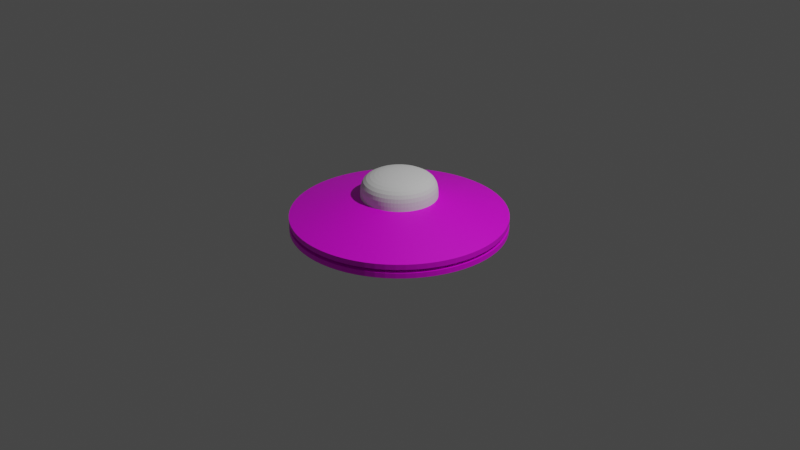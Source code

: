 # Source: ufo.blend  (saved by Blender 2.82.7; exported with 4.5.12 LTS)
import bpy
from mathutils import Matrix  # noqa: F401  (used for matrix-valued properties, if any)

bpy.ops.wm.read_factory_settings(use_empty=True)
scene = bpy.context.scene
scene.name = 'Scene'

# ---- collections
col_collection = bpy.data.collections.new('Collection'); scene.collection.children.link(col_collection)

# ---- images (referenced by path relative to the original .blend; pixels are not part of the script)
import os
ASSET_DIR = os.environ.get("B2B_ASSET_DIR", "")  # directory of the original .blend (textures are referenced by path, not embedded)
HERE = os.path.dirname(os.path.abspath(__file__))  # packed textures are extracted next to this script under _unpacked/

def load_image(name, relpath, width, height, colorspace="sRGB"):
    """Load a texture the original file referenced (path relative to the .blend, or extracted next to this script)."""
    p = next((c for c in (os.path.join(HERE, relpath), os.path.join(ASSET_DIR, relpath)) if relpath and os.path.exists(c)), "")
    if p:
        img = bpy.data.images.load(p, check_existing=True)
        img.name = name
    else:  # same state as the original file: an image datablock whose file is absent (Cycles renders it pink)
        img = bpy.data.images.new(name, width, height)
        img.source = "FILE"
        img.filepath = "//" + (relpath or name)
    img.colorspace_settings.name = colorspace
    return img
img_cylinder_png = load_image('Cylinder.png', 'Cylinder.png', 1024, 1024, 'sRGB')

# ---- materials (node trees are filled in below, after node groups)
mat_material_001 = bpy.data.materials.new('Material.001')
mat_material_001.use_transparent_shadow = False

# ---- material node trees
mat_material_001.use_nodes = True; mat_material_001.node_tree.nodes.clear()
_N = mat_material_001.node_tree.nodes; _L = mat_material_001.node_tree.links
n0 = _N.new('ShaderNodeOutputMaterial'); n0.name = 'Material Output'; n0.location = (300, 300)
n1 = _N.new('ShaderNodeBsdfPrincipled'); n1.name = 'Principled BSDF'; n1.location = (10, 300)
n1.distribution = 'GGX'
n1.subsurface_method = 'BURLEY'
n1.inputs[3].default_value = 1.45
n1.inputs[27].default_value = (0.0, 0.0, 0.0, 1.0)
n1.inputs[28].default_value = 1.0
n2 = _N.new('ShaderNodeTexImage'); n2.name = 'Image Texture'; n2.location = (-378, 154)
n2.image = img_cylinder_png
_L.new(n1.outputs[0], n0.inputs[0])
_L.new(n2.outputs[0], n1.inputs[0])
n0.is_active_output = True

# ---- world
world_world = bpy.data.worlds.new('World'); scene.world = world_world
world_world.use_nodes = True; world_world.node_tree.nodes.clear()
_N = world_world.node_tree.nodes; _L = world_world.node_tree.links
n0 = _N.new('ShaderNodeOutputWorld'); n0.name = 'World Output'; n0.location = (300, 300)
n1 = _N.new('ShaderNodeBackground'); n1.name = 'Background'; n1.location = (10, 300)
n1.inputs[0].default_value = (0.05088, 0.05088, 0.05088, 1.0)
_L.new(n1.outputs[0], n0.inputs[0])
n0.is_active_output = True
world_world.color = (0.05088, 0.05088, 0.05088)
world_world.use_sun_shadow = False
world_world.sun_shadow_jitter_overblur = 0.0

# ---- cameras
cam_camera = bpy.data.cameras.new('Camera')
cam_camera.clip_end = 100.0
cam_camera.ortho_scale = 7.314

# ---- lights
light_light = bpy.data.lights.new('Light', 'POINT')
light_light.transmission_factor = 0.0
light_light.energy = 1000.0
light_light.shadow_soft_size = 0.1
light_light.shadow_maximum_resolution = 0.006
light_light.use_absolute_resolution = True

# ---- meshes
me_cylinder = bpy.data.meshes.new('Cylinder')
me_cylinder.from_pydata([(-0.3883, 1.067, 0.01776), (0.0, 1.0, 0.01776), (-0.7297, 0.8696, 0.01776), (0.342, 0.9397, 0.01776), (-0.9831, 0.5676, 0.01776), (0.6428, 0.766, 0.01776), (-1.118, 0.1971, 0.01776), (0.866, 0.5, 0.01776), (-1.118, -0.1971, 0.01776), (0.9848, 0.1736, 0.01776), (-0.9831, -0.5676, 0.01776), (0.9848, -0.1736, 0.01776), (-0.7297, -0.8696, 0.01776), (0.866, -0.5, 0.01776), (-0.3883, -1.067, 0.01776), (0.6428, -0.766, 0.01776), (1.745e-07, -1.135, 0.01776), (0.342, -0.9397, 0.01776), (0.3883, -1.067, 0.01776), (1.51e-07, -1.0, 0.01776), (0.7297, -0.8696, 0.01776), (-0.342, -0.9397, 0.01776), (0.9831, -0.5676, 0.01776), (-0.6428, -0.766, 0.01776), (1.118, -0.1971, 0.01776), (-0.866, -0.5, 0.01776), (1.118, 0.1971, 0.01776), (-0.9848, -0.1736, 0.01776), (0.9831, 0.5676, 0.01776), (-0.9848, 0.1736, 0.01776), (0.7297, 0.8696, 0.01776), (-0.866, 0.5, 0.01776), (0.3883, 1.067, 0.01776), (-0.6428, 0.766, 0.01776), (3.055e-09, 1.135, 0.01776), (-0.342, 0.9397, 0.01776), (-0.3883, 1.067, 0.07237), (-0.7297, 0.8696, 0.07237), (-0.9831, 0.5676, 0.07237), (-1.118, 0.1971, 0.07237), (-1.118, -0.1971, 0.07237), (-0.9831, -0.5676, 0.07237), (-0.7297, -0.8696, 0.07237), (-0.3883, -1.067, 0.07237), (1.745e-07, -1.135, 0.07237), (0.3883, -1.067, 0.07237), (0.7297, -0.8696, 0.07237), (0.9831, -0.5676, 0.07237), (1.118, -0.1971, 0.07237), (1.118, 0.1971, 0.07237), (0.9831, 0.5676, 0.07237), (0.7297, 0.8696, 0.07237), (0.3883, 1.067, 0.07237), (3.055e-09, 1.135, 0.07237), (-0.1313, 0.3608, 0.2664), (-0.2468, 0.2941, 0.2664), (-0.3325, 0.192, 0.2664), (-0.3781, 0.06667, 0.2664), (-0.3781, -0.06667, 0.2664), (-0.3325, -0.192, 0.2664), (-0.2468, -0.2941, 0.2664), (-0.1313, -0.3608, 0.2664), (3.017e-08, -0.3839, 0.2664), (0.1313, -0.3608, 0.2664), (0.2468, -0.2941, 0.2664), (0.3325, -0.192, 0.2664), (0.3781, -0.06667, 0.2664), (0.3781, 0.06667, 0.2664), (0.3325, 0.192, 0.2664), (0.2468, 0.2941, 0.2664), (0.1313, 0.3608, 0.2664), (-2.78e-08, 0.3839, 0.2664), (-0.3883, 1.067, -0.01776), (0.0, 1.0, -0.01776), (-0.7297, 0.8696, -0.01776), (0.342, 0.9397, -0.01776), (-0.9831, 0.5676, -0.01776), (0.6428, 0.766, -0.01776), (-1.118, 0.1971, -0.01776), (0.866, 0.5, -0.01776), (-1.118, -0.1971, -0.01776), (0.9848, 0.1736, -0.01776), (-0.9831, -0.5676, -0.01776), (0.9848, -0.1736, -0.01776), (-0.7297, -0.8696, -0.01776), (0.866, -0.5, -0.01776), (-0.3883, -1.067, -0.01776), (0.6428, -0.766, -0.01776), (1.745e-07, -1.135, -0.01776), (0.342, -0.9397, -0.01776), (0.3883, -1.067, -0.01776), (1.51e-07, -1.0, -0.01776), (0.7297, -0.8696, -0.01776), (-0.342, -0.9397, -0.01776), (0.9831, -0.5676, -0.01776), (-0.6428, -0.766, -0.01776), (1.118, -0.1971, -0.01776), (-0.866, -0.5, -0.01776), (1.118, 0.1971, -0.01776), (-0.9848, -0.1736, -0.01776), (0.9831, 0.5676, -0.01776), (-0.9848, 0.1736, -0.01776), (0.7297, 0.8696, -0.01776), (-0.866, 0.5, -0.01776), (0.3883, 1.067, -0.01776), (-0.6428, 0.766, -0.01776), (3.055e-09, 1.135, -0.01776), (-0.342, 0.9397, -0.01776), (0.0, 1.0, 0.0), (0.342, 0.9397, 0.0), (0.6428, 0.766, 0.0), (0.866, 0.5, 0.0), (0.9848, 0.1736, 0.0), (0.9848, -0.1736, 0.0), (0.866, -0.5, 0.0), (0.6428, -0.766, 0.0), (0.342, -0.9397, 0.0), (1.51e-07, -1.0, 0.0), (-0.342, -0.9397, 0.0), (-0.6428, -0.766, 0.0), (-0.866, -0.5, 0.0), (-0.9848, -0.1736, 0.0), (-0.9848, 0.1736, 0.0), (-0.866, 0.5, 0.0), (-0.6428, 0.766, 0.0), (-0.342, 0.9397, 0.0), (-0.3883, 1.067, -0.07237), (-0.7297, 0.8696, -0.07237), (-0.9831, 0.5676, -0.07237), (-1.118, 0.1971, -0.07237), (-1.118, -0.1971, -0.07237), (-0.9831, -0.5676, -0.07237), (-0.7297, -0.8696, -0.07237), (-0.3883, -1.067, -0.07237), (1.745e-07, -1.135, -0.07237), (0.3883, -1.067, -0.07237), (0.7297, -0.8696, -0.07237), (0.9831, -0.5676, -0.07237), (1.118, -0.1971, -0.07237), (1.118, 0.1971, -0.07237), (0.9831, 0.5676, -0.07237), (0.7297, 0.8696, -0.07237), (0.3883, 1.067, -0.07237), (3.055e-09, 1.135, -0.07237), (-0.1313, 0.3608, -0.2686), (-0.2468, 0.2941, -0.2686), (-0.3325, 0.192, -0.2686), (-0.3781, 0.06667, -0.2686), (-0.3781, -0.06667, -0.2686), (-0.3325, -0.192, -0.2686), (-0.2468, -0.2941, -0.2686), (-0.1313, -0.3608, -0.2686), (3.017e-08, -0.3839, -0.2686), (0.1313, -0.3608, -0.2686), (0.2468, -0.2941, -0.2686), (0.3325, -0.192, -0.2686), (0.3781, -0.06667, -0.2686), (0.3781, 0.06667, -0.2686), (0.3325, 0.192, -0.2686), (0.2468, 0.2941, -0.2686), (0.1313, 0.3608, -0.2686), (-2.78e-08, 0.3839, -0.2686), (-0.1038, 0.2981, 0.0486), (-0.1992, 0.243, 0.0486), (-0.2699, 0.1587, 0.0486), (-0.3076, 0.05528, 0.0486), (-0.3076, -0.05479, 0.0486), (-0.2699, -0.1582, 0.0486), (-0.1992, -0.2426, 0.0486), (-0.1038, -0.2976, 0.0486), (0.004565, -0.3167, 0.0486), (0.113, -0.2976, 0.0486), (0.2083, -0.2426, 0.0486), (0.279, 0.1587, 0.0486), (0.2083, 0.243, 0.0486), (0.113, 0.2981, 0.0486), (0.004565, 0.3172, 0.0486), (-0.3325, -0.192, 0.1586), (-0.3781, -0.06667, 0.1586), (-0.2468, -0.2941, 0.1586), (0.3325, 0.192, 0.1586), (-0.1313, -0.3608, 0.1586), (-0.1313, 0.3608, 0.1586), (-2.78e-08, 0.3839, 0.1586), (0.2468, 0.2941, 0.1586), (3.017e-08, -0.3839, 0.1586), (-0.2468, 0.2941, 0.1586), (0.1313, 0.3608, 0.1586), (0.1313, -0.3608, 0.1586), (-0.3325, 0.192, 0.1586), (0.2468, -0.2941, 0.1586), (-0.3781, 0.06667, 0.1586), (0.1151, -0.344, 0.2686), (0.2189, -0.2841, 0.2686), (0.3046, -0.1819, 0.2686), (0.3502, -0.05662, 0.2686), (0.3502, 0.07671, 0.2686), (0.3046, 0.202, 0.2686), (0.24, 0.279, 0.2686), (0.2423, -0.1548, 0.0486), (0.2488, -0.1368, 0.0486), (0.2864, -0.03333, 0.0486), (0.2864, 0.07674, 0.0486), (0.2897, 0.1139, 0.0486), (0.2306, 0.09267, 0.1586), (0.2306, -0.04067, 0.1586), (0.185, 0.218, 0.1586), (0.1221, 0.2221, 0.1586), (0.04118, -0.2368, 0.1586), (0.09934, -0.2681, 0.1586), (0.185, -0.166, 0.1586), (-0.3944, -0.06954, 0.2664), (-0.3944, 0.06954, 0.2664), (0.3944, -0.06954, 0.2664), (0.3468, -0.2002, 0.2664), (-0.3468, -0.2002, 0.2664), (0.3944, 0.06954, 0.2664), (-0.2574, -0.3068, 0.2664), (0.3468, 0.2002, 0.2664), (-0.137, -0.3763, 0.2664), (-0.137, 0.3763, 0.2664), (-2.712e-08, 0.4005, 0.2664), (0.2574, 0.3068, 0.2664), (3.334e-08, -0.4005, 0.2664), (-0.2574, 0.3068, 0.2664), (0.137, 0.3763, 0.2664), (0.137, -0.3763, 0.2664), (-0.3468, 0.2002, 0.2664), (0.2574, -0.3068, 0.2664), (-0.06843, 0.188, -0.1059), (-0.1286, 0.1533, -0.1059), (-0.1733, 0.1, -0.1059), (-0.197, 0.03474, -0.1059), (-0.197, -0.03474, -0.1059), (-0.1733, -0.1, -0.1059), (-0.1286, -0.1533, -0.1059), (-0.06843, -0.188, -0.1059), (-1.322e-08, -0.2001, -0.1059), (0.06843, -0.188, -0.1059), (0.1286, -0.1533, -0.1059), (0.1733, -0.1, -0.1059), (0.197, -0.03474, -0.1059), (0.197, 0.03474, -0.1059), (0.1733, 0.1, -0.1059), (0.1286, 0.1533, -0.1059), (0.06843, 0.188, -0.1059), (-4.343e-08, 0.2001, -0.1059), (-0.06843, 0.188, -0.05604), (-0.1286, 0.1533, -0.05604), (-0.1733, 0.1, -0.05604), (-0.197, 0.03474, -0.05604), (-0.197, -0.03474, -0.05604), (-0.1733, -0.1, -0.05604), (-0.1286, -0.1533, -0.05604), (-0.06843, -0.188, -0.05604), (-1.322e-08, -0.2001, -0.05604), (0.06843, -0.188, -0.05604), (0.1286, -0.1533, -0.05604), (0.1733, -0.1, -0.05604), (0.197, -0.03474, -0.05604), (0.197, 0.03474, -0.05604), (0.1733, 0.1, -0.05604), (0.1286, 0.1533, -0.05604), (0.06843, 0.188, -0.05604), (-4.343e-08, 0.2001, -0.05604), (-0.776, -0.1368, -0.1654), (-0.776, 0.1368, -0.1654), (0.776, -0.1368, -0.1654), (0.6824, -0.394, -0.1654), (-0.6824, -0.394, -0.1654), (0.776, 0.1368, -0.1654), (-0.5065, -0.6036, -0.1654), (0.6824, 0.394, -0.1654), (-0.2695, -0.7404, -0.1654), (-0.2695, 0.7404, -0.1654), (-1.121e-08, 0.788, -0.1654), (0.5065, 0.6036, -0.1654), (1.078e-07, -0.788, -0.1654), (-0.5065, 0.6036, -0.1654), (0.2695, 0.7404, -0.1654), (0.2695, -0.7404, -0.1654), (-0.6824, 0.394, -0.1654), (0.5065, -0.6036, -0.1654), (-0.6518, 0.1149, 0.1974), (0.5732, -0.3309, 0.1974), (-1.639e-08, 0.6618, 0.1974), (-0.6518, -0.1149, 0.1974), (0.6518, -0.1149, 0.1974), (-0.5732, -0.3309, 0.1974), (0.6518, 0.1149, 0.1974), (-0.4254, -0.507, 0.1974), (0.5732, 0.3309, 0.1974), (-0.2264, -0.6219, 0.1974), (-0.2264, 0.6219, 0.1974), (0.4254, 0.507, 0.1974), (8.354e-08, -0.6618, 0.1974), (-0.4254, 0.507, 0.1974), (0.2264, 0.6219, 0.1974), (0.2264, -0.6219, 0.1974), (-0.5732, 0.3309, 0.1974), (0.4254, -0.507, 0.1974), (-0.8462, 0.1492, 0.1453), (0.7441, -0.4296, 0.1453), (-8.281e-09, 0.8592, 0.1453), (-0.8462, -0.1492, 0.1453), (0.8462, -0.1492, 0.1453), (-0.7441, -0.4296, 0.1453), (0.8462, 0.1492, 0.1453), (-0.5523, -0.6582, 0.1453), (0.7441, 0.4296, 0.1453), (-0.2939, -0.8074, 0.1453), (-0.2939, 0.8074, 0.1453), (0.5523, 0.6582, 0.1453), (1.215e-07, -0.8592, 0.1453), (-0.5523, 0.6582, 0.1453), (0.2939, 0.8074, 0.1453), (0.2939, -0.8074, 0.1453), (-0.7441, 0.4296, 0.1453), (0.5523, -0.6582, 0.1453)], [], [(108, 1, 3, 109), (109, 3, 5, 110), (110, 5, 7, 111), (111, 7, 9, 112), (112, 9, 11, 113), (113, 11, 13, 114), (114, 13, 15, 115), (115, 15, 17, 116), (116, 17, 19, 117), (117, 19, 21, 118), (118, 21, 23, 119), (119, 23, 25, 120), (120, 25, 27, 121), (121, 27, 29, 122), (122, 29, 31, 123), (123, 31, 33, 124), (124, 33, 35, 125), (125, 35, 1, 108), (25, 23, 12, 10), (11, 9, 26, 24), (21, 19, 16, 14), (31, 29, 6, 4), (7, 5, 30, 28), (17, 15, 20, 18), (3, 1, 34, 32), (27, 25, 10, 8), (1, 35, 0, 34), (13, 11, 24, 22), (23, 21, 14, 12), (33, 31, 4, 2), (9, 7, 28, 26), (19, 17, 18, 16), (29, 27, 8, 6), (5, 3, 32, 30), (15, 13, 22, 20), (35, 33, 2, 0), (2, 4, 38, 37), (22, 24, 48, 47), (12, 14, 43, 42), (32, 34, 53, 52), (14, 16, 44, 43), (4, 6, 39, 38), (24, 26, 49, 48), (6, 8, 40, 39), (26, 28, 50, 49), (16, 18, 45, 44), (34, 0, 36, 53), (18, 20, 46, 45), (8, 10, 41, 40), (28, 30, 51, 50), (10, 12, 42, 41), (30, 32, 52, 51), (0, 2, 37, 36), (20, 22, 47, 46), (108, 109, 75, 73), (109, 110, 77, 75), (110, 111, 79, 77), (111, 112, 81, 79), (112, 113, 83, 81), (113, 114, 85, 83), (114, 115, 87, 85), (115, 116, 89, 87), (116, 117, 91, 89), (117, 118, 93, 91), (118, 119, 95, 93), (119, 120, 97, 95), (120, 121, 99, 97), (121, 122, 101, 99), (122, 123, 103, 101), (123, 124, 105, 103), (124, 125, 107, 105), (125, 108, 73, 107), (97, 82, 84, 95), (83, 96, 98, 81), (93, 86, 88, 91), (103, 76, 78, 101), (79, 100, 102, 77), (89, 90, 92, 87), (75, 104, 106, 73), (99, 80, 82, 97), (73, 106, 72, 107), (85, 94, 96, 83), (95, 84, 86, 93), (105, 74, 76, 103), (81, 98, 100, 79), (91, 88, 90, 89), (101, 78, 80, 99), (77, 102, 104, 75), (87, 92, 94, 85), (107, 72, 74, 105), (74, 127, 128, 76), (94, 137, 138, 96), (84, 132, 133, 86), (104, 142, 143, 106), (86, 133, 134, 88), (76, 128, 129, 78), (96, 138, 139, 98), (78, 129, 130, 80), (98, 139, 140, 100), (88, 134, 135, 90), (106, 143, 126, 72), (90, 135, 136, 92), (80, 130, 131, 82), (100, 140, 141, 102), (82, 131, 132, 84), (102, 141, 142, 104), (72, 126, 127, 74), (92, 136, 137, 94), (266, 147, 148, 265), (268, 155, 156, 267), (265, 148, 149, 269), (267, 156, 157, 270), (269, 149, 150, 271), (270, 157, 158, 272), (271, 150, 151, 273), (275, 161, 144, 274), (272, 158, 159, 276), (273, 151, 152, 277), (274, 144, 145, 278), (276, 159, 160, 279), (277, 152, 153, 280), (278, 145, 146, 281), (279, 160, 161, 275), (280, 153, 154, 282), (281, 146, 147, 266), (282, 154, 155, 268), (178, 177, 167, 166), (190, 188, 208, 209), (177, 179, 168, 167), (184, 180, 206, 207), (179, 181, 169, 168), (183, 182, 162, 176), (180, 184, 174, 173), (181, 185, 170, 169), (182, 186, 163, 162), (184, 187, 175, 174), (185, 188, 171, 170), (186, 189, 164, 163), (187, 183, 176, 175), (188, 190, 172, 171), (189, 191, 165, 164), (191, 178, 166, 165), (68, 69, 198, 197), (57, 58, 178, 191), (188, 63, 192, 208), (56, 57, 191, 189), (67, 68, 197, 196), (70, 71, 183, 187), (55, 56, 189, 186), (62, 63, 188, 185), (69, 70, 187, 184), (54, 55, 186, 182), (61, 62, 185, 181), (71, 54, 182, 183), (60, 61, 181, 179), (172, 190, 209, 199), (59, 60, 179, 177), (66, 67, 196, 195), (58, 59, 177, 178), (205, 204, 202, 201), (204, 206, 203, 202), (209, 210, 200, 199), (210, 205, 201, 200), (194, 195, 205, 210), (193, 194, 210, 209), (192, 193, 209, 208), (197, 198, 207, 206), (196, 197, 206, 204), (195, 196, 204, 205), (63, 64, 193, 192), (69, 184, 207, 198), (180, 173, 203, 206), (64, 65, 194, 193), (65, 66, 195, 194), (300, 284, 214, 228), (299, 283, 212, 227), (298, 300, 228, 226), (297, 285, 221, 225), (296, 299, 227, 224), (295, 298, 226, 223), (294, 297, 225, 222), (293, 296, 224, 220), (292, 295, 223, 219), (291, 294, 222, 218), (285, 293, 220, 221), (290, 292, 219, 217), (289, 291, 218, 216), (288, 290, 217, 215), (287, 289, 216, 213), (286, 288, 215, 211), (284, 287, 213, 214), (283, 286, 211, 212), (176, 162, 163, 164, 165, 166, 167, 168, 169, 170, 171, 172, 199, 200, 201, 202, 203, 173, 174, 175), (157, 156, 241, 242), (150, 149, 234, 235), (158, 157, 242, 243), (151, 150, 235, 236), (144, 161, 246, 229), (159, 158, 243, 244), (152, 151, 236, 237), (145, 144, 229, 230), (160, 159, 244, 245), (153, 152, 237, 238), (146, 145, 230, 231), (161, 160, 245, 246), (154, 153, 238, 239), (147, 146, 231, 232), (155, 154, 239, 240), (148, 147, 232, 233), (156, 155, 240, 241), (149, 148, 233, 234), (243, 242, 260, 261), (236, 235, 253, 254), (229, 246, 264, 247), (244, 243, 261, 262), (237, 236, 254, 255), (230, 229, 247, 248), (245, 244, 262, 263), (238, 237, 255, 256), (231, 230, 248, 249), (246, 245, 263, 264), (239, 238, 256, 257), (232, 231, 249, 250), (240, 239, 257, 258), (233, 232, 250, 251), (241, 240, 258, 259), (234, 233, 251, 252), (242, 241, 259, 260), (235, 234, 252, 253), (264, 263, 262, 261, 260, 259, 258, 257, 256, 255, 254, 253, 252, 251, 250, 249, 248, 247), (136, 282, 268, 137), (128, 281, 266, 129), (135, 280, 282, 136), (142, 279, 275, 143), (127, 278, 281, 128), (134, 277, 280, 135), (141, 276, 279, 142), (126, 274, 278, 127), (133, 273, 277, 134), (140, 272, 276, 141), (143, 275, 274, 126), (132, 271, 273, 133), (139, 270, 272, 140), (131, 269, 271, 132), (138, 267, 270, 139), (130, 265, 269, 131), (137, 268, 267, 138), (129, 266, 265, 130), (62, 223, 226, 63), (61, 219, 223, 62), (59, 215, 217, 60), (60, 217, 219, 61), (58, 211, 215, 59), (57, 212, 211, 58), (56, 227, 212, 57), (55, 224, 227, 56), (71, 221, 220, 54), (70, 225, 221, 71), (54, 220, 224, 55), (69, 222, 225, 70), (68, 218, 222, 69), (67, 216, 218, 68), (66, 213, 216, 67), (65, 214, 213, 66), (63, 226, 228, 64), (64, 228, 214, 65), (301, 304, 286, 283), (302, 305, 287, 284), (304, 306, 288, 286), (305, 307, 289, 287), (306, 308, 290, 288), (307, 309, 291, 289), (308, 310, 292, 290), (303, 311, 293, 285), (309, 312, 294, 291), (310, 313, 295, 292), (311, 314, 296, 293), (312, 315, 297, 294), (313, 316, 298, 295), (314, 317, 299, 296), (315, 303, 285, 297), (316, 318, 300, 298), (317, 301, 283, 299), (318, 302, 284, 300), (46, 47, 302, 318), (38, 39, 301, 317), (45, 46, 318, 316), (52, 53, 303, 315), (37, 38, 317, 314), (44, 45, 316, 313), (51, 52, 315, 312), (36, 37, 314, 311), (43, 44, 313, 310), (50, 51, 312, 309), (53, 36, 311, 303), (42, 43, 310, 308), (49, 50, 309, 307), (41, 42, 308, 306), (48, 49, 307, 305), (40, 41, 306, 304), (47, 48, 305, 302), (39, 40, 304, 301)])
_k = {(1, 3): 1.0, (3, 5): 1.0, (5, 7): 1.0, (7, 9): 1.0, (9, 11): 1.0, (11, 13): 1.0, (13, 15): 1.0, (15, 17): 1.0, (0, 34): 1.0, (17, 19): 1.0, (0, 2): 1.0, (2, 4): 1.0, (19, 21): 1.0, (4, 6): 1.0, (6, 8): 1.0, (21, 23): 1.0, (8, 10): 1.0, (10, 12): 1.0, (23, 25): 1.0, (12, 14): 1.0, (14, 16): 1.0, (25, 27): 1.0, (16, 18): 1.0, (18, 20): 1.0, (27, 29): 1.0, (20, 22): 1.0, (22, 24): 1.0, (29, 31): 1.0, (24, 26): 1.0, (26, 28): 1.0, (31, 33): 1.0, (28, 30): 1.0, (30, 32): 1.0, (33, 35): 1.0, (32, 34): 1.0, (1, 35): 1.0, (36, 53): 1.0, (36, 37): 1.0, (37, 38): 1.0, (38, 39): 1.0, (39, 40): 1.0, (40, 41): 1.0, (41, 42): 1.0, (42, 43): 1.0, (43, 44): 1.0, (44, 45): 1.0, (45, 46): 1.0, (46, 47): 1.0, (47, 48): 1.0, (48, 49): 1.0, (49, 50): 1.0, (50, 51): 1.0, (51, 52): 1.0, (52, 53): 1.0, (54, 71): 1.0, (54, 55): 1.0, (55, 56): 1.0, (56, 57): 1.0, (57, 58): 1.0, (58, 59): 1.0, (59, 60): 1.0, (60, 61): 1.0, (61, 62): 1.0, (62, 63): 1.0, (63, 64): 1.0, (68, 69): 1.0, (69, 70): 1.0, (70, 71): 1.0, (73, 75): 1.0, (75, 77): 1.0, (77, 79): 1.0, (79, 81): 1.0, (81, 83): 1.0, (83, 85): 1.0, (85, 87): 1.0, (87, 89): 1.0, (72, 106): 1.0, (89, 91): 1.0, (72, 74): 1.0, (74, 76): 1.0, (91, 93): 1.0, (76, 78): 1.0, (78, 80): 1.0, (93, 95): 1.0, (80, 82): 1.0, (82, 84): 1.0, (95, 97): 1.0, (84, 86): 1.0, (86, 88): 1.0, (97, 99): 1.0, (88, 90): 1.0, (90, 92): 1.0, (99, 101): 1.0, (92, 94): 1.0, (94, 96): 1.0, (101, 103): 1.0, (96, 98): 1.0, (98, 100): 1.0, (103, 105): 1.0, (100, 102): 1.0, (102, 104): 1.0, (105, 107): 1.0, (104, 106): 1.0, (73, 107): 1.0, (126, 143): 1.0, (126, 127): 1.0, (127, 128): 1.0, (128, 129): 1.0, (129, 130): 1.0, (130, 131): 1.0, (131, 132): 1.0, (132, 133): 1.0, (133, 134): 1.0, (134, 135): 1.0, (135, 136): 1.0, (136, 137): 1.0, (137, 138): 1.0, (138, 139): 1.0, (139, 140): 1.0, (140, 141): 1.0, (141, 142): 1.0, (142, 143): 1.0, (144, 161): 0.46667, (144, 145): 0.46667, (145, 146): 0.46667, (146, 147): 0.46667, (147, 148): 0.46667, (148, 149): 0.46667, (149, 150): 0.46667, (150, 151): 0.46667, (151, 152): 0.46667, (152, 153): 0.46667, (153, 154): 0.46667, (154, 155): 0.46667, (155, 156): 0.46667, (156, 157): 0.46667, (157, 158): 0.46667, (158, 159): 0.46667, (159, 160): 0.46667, (160, 161): 0.46667, (162, 176): 1.0, (162, 163): 1.0, (163, 164): 1.0, (164, 165): 1.0, (165, 166): 1.0, (166, 167): 1.0, (167, 168): 1.0, (168, 169): 1.0, (169, 170): 1.0, (170, 171): 1.0, (171, 172): 1.0, (173, 174): 1.0, (174, 175): 1.0, (175, 176): 1.0, (69, 198): 1.0, (188, 208): 1.0, (63, 192): 1.0, (69, 184): 1.0, (63, 188): 1.0, (172, 199): 1.0, (199, 200): 1.0, (200, 201): 1.0, (201, 202): 1.0, (202, 203): 1.0, (198, 207): 1.0, (192, 208): 1.0, (205, 210): 1.0, (209, 210): 1.0, (208, 209): 1.0, (206, 207): 1.0, (204, 206): 1.0, (204, 205): 1.0, (184, 207): 1.0, (173, 203): 1.0, (229, 246): 1.0, (229, 230): 1.0, (230, 231): 1.0, (231, 232): 1.0, (232, 233): 1.0, (233, 234): 1.0, (234, 235): 1.0, (235, 236): 1.0, (236, 237): 1.0, (237, 238): 1.0, (238, 239): 1.0, (239, 240): 1.0, (240, 241): 1.0, (241, 242): 1.0, (242, 243): 1.0, (243, 244): 1.0, (244, 245): 1.0, (245, 246): 1.0, (63, 226): 1.0, (69, 222): 1.0}
me_cylinder.attributes.new('crease_edge', 'FLOAT', 'EDGE').data.foreach_set('value', [_k.get((min(e.vertices), max(e.vertices)), 0.0) for e in me_cylinder.edges])
_uv = me_cylinder.uv_layers.new(name='UVMap')
_uv.uv.foreach_set('vector', [0.9658, 0.8726, 0.9693, 0.8725, 0.9704, 0.9395, 0.9669, 0.9396, 0.975, 1.911e-05, 0.9785, 0.0, 0.9775, 0.05469, 0.974, 0.05471, 0.974, 0.05471, 0.9775, 0.05469, 0.9771, 0.1218, 0.9736, 0.1218, 0.9736, 0.1218, 0.9771, 0.1218, 0.9775, 0.1931, 0.974, 0.1932, 0.974, 0.1932, 0.9775, 0.1931, 0.9785, 0.2602, 0.975, 0.2602, 0.9666, 0.0, 0.9701, 0.0, 0.9688, 0.05468, 0.9653, 0.05468, 0.9653, 0.05468, 0.9688, 0.05468, 0.9681, 0.1218, 0.9646, 0.1218, 0.9646, 0.1218, 0.9681, 0.1218, 0.9681, 0.1931, 0.9646, 0.1931, 0.9646, 0.1931, 0.9681, 0.1931, 0.9688, 0.2602, 0.9653, 0.2602, 0.9653, 0.2602, 0.9688, 0.2602, 0.9701, 0.3149, 0.9666, 0.3149, 0.9583, 0.9941, 0.9548, 0.9941, 0.9534, 0.9388, 0.9569, 0.9388, 0.9569, 0.9388, 0.9534, 0.9388, 0.9527, 0.8714, 0.9562, 0.8714, 0.9562, 0.8714, 0.9527, 0.8714, 0.9527, 0.8, 0.9562, 0.8, 0.9562, 0.8, 0.9527, 0.8, 0.9534, 0.7333, 0.9569, 0.7333, 0.9569, 0.7333, 0.9534, 0.7333, 0.9548, 0.6792, 0.9583, 0.6792, 0.9669, 0.6792, 0.9704, 0.6792, 0.9693, 0.734, 0.9658, 0.734, 0.9658, 0.734, 0.9693, 0.734, 0.9689, 0.8012, 0.9654, 0.8012, 0.9654, 0.8012, 0.9689, 0.8012, 0.9693, 0.8725, 0.9658, 0.8726, 0.7304, 0.4265, 0.7898, 0.3908, 0.807, 0.4121, 0.7395, 0.4526, 0.7304, 0.04019, 0.6628, 0.02779, 0.6628, 0.0, 0.7395, 0.01407, 0.8339, 0.3361, 0.8574, 0.269, 0.8837, 0.2738, 0.8571, 0.35, 0.5358, 0.3908, 0.5952, 0.4265, 0.5861, 0.4526, 0.5186, 0.4121, 0.5952, 0.04019, 0.5358, 0.07588, 0.5186, 0.05459, 0.5861, 0.01407, 0.8574, 0.1976, 0.8339, 0.1306, 0.8571, 0.1167, 0.8837, 0.1928, 0.4916, 0.1306, 0.4682, 0.1976, 0.4419, 0.1928, 0.4685, 0.1167, 0.6628, 0.4389, 0.7304, 0.4265, 0.7395, 0.4526, 0.6628, 0.4667, 0.4682, 0.1976, 0.4682, 0.269, 0.4419, 0.2738, 0.4419, 0.1928, 0.7898, 0.07588, 0.7304, 0.04019, 0.7395, 0.01407, 0.807, 0.05459, 0.7898, 0.3908, 0.8339, 0.3361, 0.8571, 0.35, 0.807, 0.4121, 0.4916, 0.3361, 0.5358, 0.3908, 0.5186, 0.4121, 0.4685, 0.35, 0.6628, 0.02779, 0.5952, 0.04019, 0.5861, 0.01407, 0.6628, 0.0, 0.8574, 0.269, 0.8574, 0.1976, 0.8837, 0.1928, 0.8837, 0.2738, 0.5952, 0.4265, 0.6628, 0.4389, 0.6628, 0.4667, 0.5861, 0.4526, 0.5358, 0.07588, 0.4916, 0.1306, 0.4685, 0.1167, 0.5186, 0.05459, 0.8339, 0.1306, 0.7898, 0.07588, 0.807, 0.05459, 0.8571, 0.1167, 0.4682, 0.269, 0.4916, 0.3361, 0.4685, 0.35, 0.4419, 0.2738, 0.9367, 0.0623, 0.938, 6.34e-05, 0.9487, 0.0, 0.9475, 0.06224, 0.924, 0.06207, 0.9254, 1.225e-08, 0.9362, 0.0, 0.9348, 0.06207, 0.8953, 0.2947, 0.8969, 0.3574, 0.8862, 0.3574, 0.8846, 0.2947, 0.938, 0.2956, 0.9367, 0.2196, 0.9475, 0.2195, 0.9487, 0.2956, 0.9254, 0.3575, 0.924, 0.2954, 0.9348, 0.2954, 0.9362, 0.3575, 0.8969, 0.0, 0.8953, 0.06139, 0.8846, 0.0614, 0.8862, 4.692e-06, 0.9503, 0.2955, 0.9492, 0.2193, 0.9599, 0.2193, 0.9611, 0.2954, 0.8953, 0.06139, 0.8945, 0.1372, 0.8837, 0.1372, 0.8846, 0.0614, 0.9492, 0.2193, 0.9487, 0.1383, 0.9595, 0.1382, 0.9599, 0.2193, 0.924, 0.2954, 0.9232, 0.2193, 0.934, 0.2193, 0.9348, 0.2954, 0.9367, 0.2196, 0.9362, 0.1385, 0.947, 0.1385, 0.9475, 0.2195, 0.9232, 0.2193, 0.9232, 0.1382, 0.934, 0.1382, 0.934, 0.2193, 0.8945, 0.1372, 0.8945, 0.2182, 0.8837, 0.2182, 0.8837, 0.1372, 0.9487, 0.1383, 0.9492, 0.06214, 0.9599, 0.06208, 0.9595, 0.1382, 0.8945, 0.2182, 0.8953, 0.2947, 0.8846, 0.2947, 0.8837, 0.2182, 0.9492, 0.06214, 0.9503, 5.879e-05, 0.9611, 0.0, 0.9599, 0.06208, 0.9362, 0.1385, 0.9367, 0.0623, 0.9475, 0.06224, 0.947, 0.1385, 0.9232, 0.1382, 0.924, 0.06207, 0.9348, 0.06207, 0.934, 0.1382, 0.9658, 0.8726, 0.9669, 0.9396, 0.9634, 0.9396, 0.9622, 0.8726, 0.975, 1.911e-05, 0.974, 0.05471, 0.9705, 0.05473, 0.9715, 3.824e-05, 0.974, 0.05471, 0.9736, 0.1218, 0.9701, 0.1218, 0.9705, 0.05473, 0.9736, 0.1218, 0.974, 0.1932, 0.9705, 0.1932, 0.9701, 0.1218, 0.974, 0.1932, 0.975, 0.2602, 0.9715, 0.2603, 0.9705, 0.1932, 0.9666, 0.0, 0.9653, 0.05468, 0.9618, 0.05468, 0.9631, 0.0, 0.9653, 0.05468, 0.9646, 0.1218, 0.9611, 0.1218, 0.9618, 0.05468, 0.9646, 0.1218, 0.9646, 0.1931, 0.9611, 0.1931, 0.9611, 0.1218, 0.9646, 0.1931, 0.9653, 0.2602, 0.9618, 0.2602, 0.9611, 0.1931, 0.9653, 0.2602, 0.9666, 0.3149, 0.9631, 0.3149, 0.9618, 0.2602, 0.9583, 0.9941, 0.9569, 0.9388, 0.9604, 0.9388, 0.9618, 0.9941, 0.9569, 0.9388, 0.9562, 0.8714, 0.9597, 0.8714, 0.9604, 0.9388, 0.9562, 0.8714, 0.9562, 0.8, 0.9597, 0.8, 0.9597, 0.8714, 0.9562, 0.8, 0.9569, 0.7333, 0.9604, 0.7333, 0.9597, 0.8, 0.9569, 0.7333, 0.9583, 0.6792, 0.9618, 0.6792, 0.9604, 0.7333, 0.9669, 0.6792, 0.9658, 0.734, 0.9622, 0.7341, 0.9634, 0.6792, 0.9658, 0.734, 0.9654, 0.8012, 0.9618, 0.8012, 0.9622, 0.7341, 0.9654, 0.8012, 0.9658, 0.8726, 0.9622, 0.8726, 0.9618, 0.8012, 0.4155, 0.7357, 0.4418, 0.7405, 0.4152, 0.8166, 0.3921, 0.8027, 0.04979, 0.8027, 0.02665, 0.8166, 7.067e-08, 0.7405, 0.02631, 0.7357, 0.3479, 0.8574, 0.3651, 0.8787, 0.2976, 0.9192, 0.2885, 0.8931, 0.3479, 0.5425, 0.3651, 0.5212, 0.4152, 0.5833, 0.3921, 0.5972, 0.02631, 0.6643, 0.0, 0.6595, 0.02665, 0.5833, 0.04979, 0.5972, 0.2209, 0.9055, 0.2209, 0.9333, 0.1442, 0.9192, 0.1533, 0.8931, 0.0939, 0.5425, 0.07673, 0.5212, 0.1442, 0.4807, 0.1533, 0.5068, 0.4155, 0.6643, 0.4418, 0.6595, 0.4418, 0.7405, 0.4155, 0.7357, 0.1533, 0.5068, 0.1442, 0.4807, 0.2209, 0.4667, 0.2209, 0.4944, 0.0939, 0.8574, 0.07673, 0.8787, 0.02665, 0.8166, 0.04979, 0.8027, 0.3921, 0.8027, 0.4152, 0.8166, 0.3651, 0.8787, 0.3479, 0.8574, 0.2885, 0.5068, 0.2976, 0.4807, 0.3651, 0.5212, 0.3479, 0.5425, 0.02631, 0.7357, 7.067e-08, 0.7405, 0.0, 0.6595, 0.02631, 0.6643, 0.2885, 0.8931, 0.2976, 0.9192, 0.2209, 0.9333, 0.2209, 0.9055, 0.3921, 0.5972, 0.4152, 0.5833, 0.4418, 0.6595, 0.4155, 0.6643, 0.04979, 0.5972, 0.02665, 0.5833, 0.07673, 0.5212, 0.0939, 0.5425, 0.1533, 0.8931, 0.1442, 0.9192, 0.07673, 0.8787, 0.0939, 0.8574, 0.2209, 0.4944, 0.2209, 0.4667, 0.2976, 0.4807, 0.2885, 0.5068, 0.939, 0.7414, 0.9282, 0.7415, 0.9295, 0.6792, 0.9403, 0.6792, 0.9218, 0.06207, 0.911, 0.06207, 0.9124, 1.225e-08, 0.9232, 0.0, 0.8978, 0.2947, 0.9086, 0.2947, 0.9102, 0.3574, 0.8994, 0.3574, 0.9403, 0.9747, 0.9295, 0.9748, 0.9282, 0.8988, 0.939, 0.8987, 0.9232, 0.3575, 0.9124, 0.3575, 0.911, 0.2954, 0.9218, 0.2954, 0.8994, 4.68e-06, 0.9102, 0.0, 0.9086, 0.06139, 0.8978, 0.0614, 0.9527, 0.9746, 0.9419, 0.9746, 0.9407, 0.8985, 0.9515, 0.8984, 0.8978, 0.0614, 0.9086, 0.06139, 0.9077, 0.1372, 0.8969, 0.1372, 0.9515, 0.8984, 0.9407, 0.8985, 0.9403, 0.8175, 0.9511, 0.8174, 0.9218, 0.2954, 0.911, 0.2954, 0.9102, 0.2193, 0.921, 0.2193, 0.939, 0.8987, 0.9282, 0.8988, 0.9278, 0.8177, 0.9386, 0.8177, 0.921, 0.2193, 0.9102, 0.2193, 0.9102, 0.1382, 0.921, 0.1382, 0.8969, 0.1372, 0.9077, 0.1372, 0.9077, 0.2182, 0.8969, 0.2182, 0.9511, 0.8174, 0.9403, 0.8175, 0.9407, 0.7413, 0.9515, 0.7413, 0.8969, 0.2182, 0.9077, 0.2182, 0.9086, 0.2947, 0.8978, 0.2947, 0.9515, 0.7413, 0.9407, 0.7413, 0.9419, 0.6792, 0.9527, 0.6792, 0.9386, 0.8177, 0.9278, 0.8177, 0.9282, 0.7415, 0.939, 0.7414, 0.921, 0.1382, 0.9102, 0.1382, 0.911, 0.06207, 0.9218, 0.06207, 0.1677, 0.3855, 0.195, 0.3075, 0.2209, 0.3122, 0.2209, 0.3953, 0.321, 0.1093, 0.2697, 0.1729, 0.2469, 0.1592, 0.2742, 0.08114, 0.2209, 0.3953, 0.2209, 0.3122, 0.2469, 0.3075, 0.2742, 0.3855, 0.2742, 0.08114, 0.2469, 0.1592, 0.2209, 0.1544, 0.2209, 0.07137, 0.2742, 0.3855, 0.2469, 0.3075, 0.2697, 0.2938, 0.321, 0.3574, 0.2209, 0.07137, 0.2209, 0.1544, 0.195, 0.1592, 0.1677, 0.08114, 0.321, 0.3574, 0.2697, 0.2938, 0.2866, 0.2728, 0.3558, 0.3143, 0.06758, 0.2052, 0.1462, 0.2196, 0.1462, 0.247, 0.06758, 0.2614, 0.1677, 0.08114, 0.195, 0.1592, 0.1722, 0.1729, 0.1208, 0.1093, 0.3558, 0.3143, 0.2866, 0.2728, 0.2956, 0.247, 0.3743, 0.2614, 0.06758, 0.2614, 0.1462, 0.247, 0.1552, 0.2728, 0.08607, 0.3143, 0.1208, 0.1093, 0.1722, 0.1729, 0.1552, 0.1939, 0.08607, 0.1523, 0.3743, 0.2614, 0.2956, 0.247, 0.2956, 0.2196, 0.3743, 0.2052, 0.08607, 0.3143, 0.1552, 0.2728, 0.1722, 0.2938, 0.1208, 0.3574, 0.08607, 0.1523, 0.1552, 0.1939, 0.1462, 0.2196, 0.06758, 0.2052, 0.3743, 0.2052, 0.2956, 0.2196, 0.2866, 0.1939, 0.3558, 0.1523, 0.1208, 0.3574, 0.1722, 0.2938, 0.195, 0.3075, 0.1677, 0.3855, 0.3558, 0.1523, 0.2866, 0.1939, 0.2697, 0.1729, 0.321, 0.1093, 0.9065, 0.7259, 0.9065, 0.7533, 0.8843, 0.7512, 0.8843, 0.7286, 0.06173, 0.9772, 0.04291, 0.958, 0.06173, 0.9333, 0.05885, 0.9465, 0.9065, 0.7533, 0.9062, 0.7791, 0.8841, 0.7725, 0.8843, 0.7512, 0.06173, 0.9537, 0.07931, 0.9333, 0.07836, 0.9641, 0.07931, 0.977, 0.9062, 0.7791, 0.9057, 0.8001, 0.8837, 0.7898, 0.8841, 0.7725, 0.9051, 0.9001, 0.905, 0.8743, 0.9271, 0.8729, 0.9272, 0.8942, 0.0216, 0.9806, 0.0216, 0.9548, 0.04291, 0.962, 0.04291, 0.9834, 0.9058, 0.9211, 0.9061, 0.9468, 0.8839, 0.9502, 0.8837, 0.9289, 0.905, 0.8743, 0.9051, 0.8469, 0.9272, 0.8503, 0.9271, 0.8729, 0.0216, 0.9548, 0.0213, 0.9335, 0.04266, 0.9445, 0.04291, 0.962, 0.9061, 0.9468, 0.9061, 0.9742, 0.8839, 0.9728, 0.8839, 0.9502, 0.9051, 0.8469, 0.9055, 0.8212, 0.9276, 0.829, 0.9272, 0.8503, 0.9055, 0.9211, 0.9051, 0.9001, 0.9272, 0.8942, 0.9276, 0.9115, 0.9061, 0.9742, 0.9058, 1.0, 0.8837, 0.9941, 0.8839, 0.9728, 0.9057, 0.6792, 0.9062, 0.7002, 0.8841, 0.7073, 0.8837, 0.69, 0.9062, 0.7002, 0.9065, 0.7259, 0.8843, 0.7286, 0.8841, 0.7073, 0.7114, 0.7604, 0.6885, 0.7741, 0.6883, 0.7707, 0.7055, 0.7604, 0.9275, 0.7002, 0.9278, 0.7259, 0.9065, 0.7259, 0.9062, 0.7002, 0.1011, 0.9637, 0.07976, 0.9635, 0.07931, 0.9591, 0.1011, 0.9333, 0.8842, 0.8211, 0.8848, 0.8001, 0.9061, 0.8002, 0.9055, 0.8212, 0.7283, 0.7394, 0.7114, 0.7604, 0.7055, 0.7604, 0.7224, 0.7394, 0.8842, 0.921, 0.8838, 0.9, 0.9051, 0.9001, 0.9055, 0.9211, 0.8838, 0.8468, 0.8842, 0.8211, 0.9055, 0.8212, 0.9051, 0.8469, 0.9274, 0.9468, 0.9274, 0.9742, 0.9061, 0.9742, 0.9061, 0.9468, 0.0003056, 0.9545, 0.0, 0.9333, 0.0213, 0.9335, 0.0216, 0.9548, 0.8837, 0.8742, 0.8838, 0.8468, 0.9051, 0.8469, 0.905, 0.8743, 0.9271, 0.9211, 0.9274, 0.9468, 0.9061, 0.9468, 0.9058, 0.9211, 0.8838, 0.9, 0.8837, 0.8742, 0.905, 0.8743, 0.9051, 0.9001, 0.9275, 0.7791, 0.927, 0.8001, 0.9057, 0.8001, 0.9062, 0.7791, 0.1948, 0.9407, 0.1948, 0.9666, 0.1813, 0.9596, 0.183, 0.9333, 0.9278, 0.7533, 0.9275, 0.7791, 0.9062, 0.7791, 0.9065, 0.7533, 0.7373, 0.7136, 0.7283, 0.7394, 0.7224, 0.7394, 0.7315, 0.7136, 0.9278, 0.7259, 0.9278, 0.7533, 0.9065, 0.7533, 0.9065, 0.7259, 0.9062, 0.4058, 0.9058, 0.4314, 0.8838, 0.4242, 0.8842, 0.403, 0.9058, 0.4314, 0.9057, 0.4588, 0.8837, 0.4311, 0.8838, 0.4242, 0.1813, 0.9753, 0.1701, 0.9578, 0.1803, 0.9333, 0.1813, 0.935, 0.9069, 0.385, 0.9062, 0.4058, 0.8842, 0.403, 0.8847, 0.3859, 0.7315, 0.6862, 0.7315, 0.7136, 0.7083, 0.7083, 0.7083, 0.6809, 0.7224, 0.6604, 0.7315, 0.6862, 0.7083, 0.6809, 0.6993, 0.6552, 0.1011, 0.9498, 0.1167, 0.9333, 0.1167, 0.9662, 0.1098, 0.974, 0.9268, 0.4471, 0.9269, 0.4667, 0.906, 0.4642, 0.9057, 0.4588, 0.9269, 0.4197, 0.9268, 0.4471, 0.9057, 0.4588, 0.9058, 0.4314, 0.7315, 0.7136, 0.7224, 0.7394, 0.6993, 0.7341, 0.7083, 0.7083, 0.7114, 0.6395, 0.7283, 0.6605, 0.7224, 0.6604, 0.7072, 0.6416, 0.1387, 0.9336, 0.16, 0.9333, 0.16, 0.9611, 0.1382, 0.9355, 0.1382, 0.9622, 0.1167, 0.9499, 0.117, 0.9504, 0.1382, 0.9333, 0.7283, 0.6605, 0.7373, 0.6862, 0.7315, 0.6862, 0.7224, 0.6604, 0.7373, 0.6862, 0.7373, 0.7136, 0.7315, 0.7136, 0.7315, 0.6862, 0.7759, 0.6319, 0.7915, 0.6763, 0.7405, 0.6856, 0.7311, 0.6588, 0.5339, 0.7236, 0.5339, 0.6763, 0.5847, 0.6856, 0.5847, 0.7142, 0.7467, 0.5957, 0.7759, 0.6319, 0.7311, 0.6588, 0.7135, 0.6369, 0.6627, 0.836, 0.6179, 0.8278, 0.6355, 0.7773, 0.6626, 0.7822, 0.5494, 0.768, 0.5339, 0.7236, 0.5847, 0.7142, 0.5941, 0.7411, 0.7074, 0.5721, 0.7467, 0.5957, 0.7135, 0.6369, 0.6897, 0.6226, 0.7074, 0.8278, 0.6627, 0.836, 0.6626, 0.7822, 0.6897, 0.7773, 0.5786, 0.8041, 0.5494, 0.768, 0.5941, 0.7411, 0.6117, 0.763, 0.6627, 0.5639, 0.7074, 0.5721, 0.6897, 0.6226, 0.6626, 0.6176, 0.7467, 0.8041, 0.7074, 0.8278, 0.6897, 0.7773, 0.7135, 0.763, 0.6179, 0.8278, 0.5786, 0.8041, 0.6117, 0.763, 0.6355, 0.7773, 0.6179, 0.5721, 0.6627, 0.5639, 0.6626, 0.6176, 0.6355, 0.6226, 0.7759, 0.768, 0.7467, 0.8041, 0.7135, 0.763, 0.7311, 0.7411, 0.5786, 0.5957, 0.6179, 0.5721, 0.6355, 0.6226, 0.6117, 0.6369, 0.7915, 0.7236, 0.7759, 0.768, 0.7311, 0.7411, 0.7405, 0.7142, 0.5494, 0.6319, 0.5786, 0.5957, 0.6117, 0.6369, 0.5941, 0.6588, 0.7915, 0.6763, 0.7915, 0.7236, 0.7405, 0.7142, 0.7405, 0.6856, 0.5339, 0.6763, 0.5494, 0.6319, 0.5941, 0.6588, 0.5847, 0.6856, 0.924, 0.593, 0.9052, 0.5817, 0.8912, 0.5644, 0.8837, 0.5431, 0.8837, 0.5205, 0.8911, 0.4993, 0.9051, 0.4819, 0.9239, 0.4706, 0.9453, 0.4667, 0.9668, 0.4706, 0.9856, 0.4819, 0.9996, 0.4992, 1.0, 0.5185, 1.0, 0.5225, 1.0, 0.5451, 0.9926, 0.5664, 0.9907, 0.5738, 0.9857, 0.5817, 0.9668, 0.593, 0.9454, 0.5969, 0.2209, 0.1544, 0.2469, 0.1592, 0.2344, 0.1947, 0.2209, 0.1922, 0.2697, 0.2938, 0.2469, 0.3075, 0.2344, 0.272, 0.2463, 0.2648, 0.195, 0.1592, 0.2209, 0.1544, 0.2209, 0.1922, 0.2074, 0.1947, 0.2866, 0.2728, 0.2697, 0.2938, 0.2463, 0.2648, 0.2552, 0.2539, 0.1462, 0.247, 0.1462, 0.2196, 0.182, 0.2262, 0.182, 0.2405, 0.1722, 0.1729, 0.195, 0.1592, 0.2074, 0.1947, 0.1955, 0.2018, 0.2956, 0.247, 0.2866, 0.2728, 0.2552, 0.2539, 0.2599, 0.2405, 0.1552, 0.2728, 0.1462, 0.247, 0.182, 0.2405, 0.1867, 0.2539, 0.1552, 0.1939, 0.1722, 0.1729, 0.1955, 0.2018, 0.1867, 0.2128, 0.2956, 0.2196, 0.2956, 0.247, 0.2599, 0.2405, 0.2599, 0.2262, 0.1722, 0.2938, 0.1552, 0.2728, 0.1867, 0.2539, 0.1955, 0.2648, 0.1462, 0.2196, 0.1552, 0.1939, 0.1867, 0.2128, 0.182, 0.2262, 0.2866, 0.1939, 0.2956, 0.2196, 0.2599, 0.2262, 0.2552, 0.2128, 0.195, 0.3075, 0.1722, 0.2938, 0.1955, 0.2648, 0.2074, 0.272, 0.2697, 0.1729, 0.2866, 0.1939, 0.2552, 0.2128, 0.2463, 0.2018, 0.2209, 0.3122, 0.195, 0.3075, 0.2074, 0.272, 0.2209, 0.2744, 0.2469, 0.1592, 0.2697, 0.1729, 0.2463, 0.2018, 0.2344, 0.1947, 0.2469, 0.3075, 0.2209, 0.3122, 0.2209, 0.2744, 0.2344, 0.272, 0.9269, 0.4235, 0.9269, 0.4092, 0.9368, 0.4092, 0.9368, 0.4235, 0.1701, 0.9333, 0.1699, 0.9442, 0.16, 0.9443, 0.1602, 0.9334, 0.9461, 0.3343, 0.9462, 0.3477, 0.9364, 0.3477, 0.9362, 0.3343, 4.486e-07, 1.0, 0.0, 0.0, 1.0, 0.0, 1.0, 1.0, 0.9471, 0.4237, 0.9474, 0.4371, 0.9375, 0.4372, 0.9373, 0.4238, 0.9461, 0.32, 0.9461, 0.3343, 0.9362, 0.3343, 0.9362, 0.32, 0.9274, 0.448, 0.9271, 0.437, 0.9369, 0.437, 0.9372, 0.448, 0.947, 0.4094, 0.9471, 0.4237, 0.9373, 0.4238, 0.9372, 0.4095, 0.9462, 0.3066, 0.9461, 0.32, 0.9362, 0.32, 0.9364, 0.3066, 0.9462, 0.3477, 0.9465, 0.3586, 0.9366, 0.3586, 0.9364, 0.3477, 0.9471, 0.396, 0.947, 0.4094, 0.9372, 0.4095, 0.9373, 0.3961, 0.9465, 0.2956, 0.9462, 0.3066, 0.9364, 0.3066, 0.9366, 0.2956, 0.9474, 0.385, 0.9471, 0.396, 0.9373, 0.3961, 0.9375, 0.3851, 0.1699, 0.9719, 0.1701, 0.9854, 0.1602, 0.9854, 0.16, 0.972, 0.9271, 0.3959, 0.9274, 0.385, 0.9372, 0.385, 0.9369, 0.3958, 0.1698, 0.9577, 0.1699, 0.9719, 0.16, 0.972, 0.16, 0.9577, 0.9269, 0.4092, 0.9271, 0.3959, 0.9369, 0.3958, 0.9368, 0.4092, 0.1699, 0.9442, 0.1698, 0.9577, 0.16, 0.9577, 0.16, 0.9443, 0.9569, 0.6586, 0.948, 0.6696, 0.9362, 0.6767, 0.9226, 0.6792, 0.9091, 0.6767, 0.8972, 0.6696, 0.8884, 0.6586, 0.8837, 0.6452, 0.8837, 0.6309, 0.8884, 0.6175, 0.8972, 0.6066, 0.9091, 0.5994, 0.9226, 0.5969, 0.9362, 0.5994, 0.948, 0.6066, 0.9569, 0.6175, 0.9616, 0.6309, 0.9616, 0.6452, 0.4152, 0.1167, 0.3558, 0.1523, 0.321, 0.1093, 0.3651, 0.05459, 0.07673, 0.4121, 0.1208, 0.3574, 0.1677, 0.3855, 0.1442, 0.4526, 0.4419, 0.1928, 0.3743, 0.2052, 0.3558, 0.1523, 0.4152, 0.1167, 0.02665, 0.1167, 0.08607, 0.1523, 0.06758, 0.2052, 4.712e-08, 0.1928, 0.02665, 0.35, 0.08607, 0.3143, 0.1208, 0.3574, 0.07673, 0.4121, 0.4419, 0.2738, 0.3743, 0.2614, 0.3743, 0.2052, 0.4419, 0.1928, 0.07673, 0.05459, 0.1208, 0.1093, 0.08607, 0.1523, 0.02665, 0.1167, 0.0, 0.2738, 0.06758, 0.2614, 0.08607, 0.3143, 0.02665, 0.35, 0.4152, 0.35, 0.3558, 0.3143, 0.3743, 0.2614, 0.4419, 0.2738, 0.1442, 0.01407, 0.1677, 0.08114, 0.1208, 0.1093, 0.07673, 0.05459, 4.712e-08, 0.1928, 0.06758, 0.2052, 0.06758, 0.2614, 0.0, 0.2738, 0.3651, 0.4121, 0.321, 0.3574, 0.3558, 0.3143, 0.4152, 0.35, 0.2209, 0.0, 0.2209, 0.07137, 0.1677, 0.08114, 0.1442, 0.01407, 0.2977, 0.4526, 0.2742, 0.3855, 0.321, 0.3574, 0.3651, 0.4121, 0.2977, 0.01407, 0.2742, 0.08114, 0.2209, 0.07137, 0.2209, 0.0, 0.2209, 0.4667, 0.2209, 0.3953, 0.2742, 0.3855, 0.2977, 0.4526, 0.3651, 0.05459, 0.321, 0.1093, 0.2742, 0.08114, 0.2977, 0.01407, 0.1442, 0.4526, 0.1677, 0.3855, 0.2209, 0.3953, 0.2209, 0.4667, 0.6885, 0.6258, 0.6897, 0.6226, 0.7135, 0.6369, 0.7114, 0.6395, 0.6626, 0.621, 0.6626, 0.6176, 0.6897, 0.6226, 0.6885, 0.6258, 0.6138, 0.6395, 0.6117, 0.6369, 0.6355, 0.6226, 0.6366, 0.6258, 0.6366, 0.6258, 0.6355, 0.6226, 0.6626, 0.6176, 0.6626, 0.621, 0.5969, 0.6605, 0.5941, 0.6588, 0.6117, 0.6369, 0.6138, 0.6395, 0.5879, 0.6862, 0.5847, 0.6856, 0.5941, 0.6588, 0.5969, 0.6605, 0.5879, 0.7136, 0.5847, 0.7142, 0.5847, 0.6856, 0.5879, 0.6862, 0.5969, 0.7394, 0.5941, 0.7411, 0.5847, 0.7142, 0.5879, 0.7136, 0.6366, 0.7741, 0.6355, 0.7773, 0.6117, 0.763, 0.6138, 0.7604, 0.6626, 0.7788, 0.6626, 0.7822, 0.6355, 0.7773, 0.6366, 0.7741, 0.6138, 0.7604, 0.6117, 0.763, 0.5941, 0.7411, 0.5969, 0.7394, 0.6885, 0.7741, 0.6897, 0.7773, 0.6626, 0.7822, 0.6626, 0.7788, 0.7114, 0.7604, 0.7135, 0.763, 0.6897, 0.7773, 0.6885, 0.7741, 0.7283, 0.7394, 0.7311, 0.7411, 0.7135, 0.763, 0.7114, 0.7604, 0.7373, 0.7136, 0.7405, 0.7142, 0.7311, 0.7411, 0.7283, 0.7394, 0.7373, 0.6862, 0.7405, 0.6856, 0.7405, 0.7142, 0.7373, 0.7136, 0.7114, 0.6395, 0.7135, 0.6369, 0.7311, 0.6588, 0.7283, 0.6605, 0.7283, 0.6605, 0.7311, 0.6588, 0.7405, 0.6856, 0.7373, 0.6862, 0.4955, 0.6693, 0.5157, 0.6117, 0.5494, 0.6319, 0.5339, 0.6763, 0.8299, 0.6693, 0.8299, 0.7306, 0.7915, 0.7236, 0.7915, 0.6763, 0.5157, 0.6117, 0.5536, 0.5647, 0.5786, 0.5957, 0.5494, 0.6319, 0.8299, 0.7306, 0.8098, 0.7883, 0.7759, 0.768, 0.7915, 0.7236, 0.5536, 0.5647, 0.6046, 0.534, 0.6179, 0.5721, 0.5786, 0.5957, 0.8098, 0.7883, 0.7718, 0.8352, 0.7467, 0.8041, 0.7759, 0.768, 0.6046, 0.534, 0.6627, 0.5234, 0.6627, 0.5639, 0.6179, 0.5721, 0.6046, 0.8659, 0.5536, 0.8352, 0.5786, 0.8041, 0.6179, 0.8278, 0.7718, 0.8352, 0.7208, 0.8659, 0.7074, 0.8278, 0.7467, 0.8041, 0.6627, 0.5234, 0.7208, 0.534, 0.7074, 0.5721, 0.6627, 0.5639, 0.5536, 0.8352, 0.5157, 0.7883, 0.5494, 0.768, 0.5786, 0.8041, 0.7208, 0.8659, 0.6627, 0.8766, 0.6627, 0.836, 0.7074, 0.8278, 0.7208, 0.534, 0.7718, 0.5647, 0.7467, 0.5957, 0.7074, 0.5721, 0.5157, 0.7883, 0.4955, 0.7306, 0.5339, 0.7236, 0.5494, 0.768, 0.6627, 0.8766, 0.6046, 0.8659, 0.6179, 0.8278, 0.6627, 0.836, 0.7718, 0.5647, 0.8098, 0.6117, 0.7759, 0.6319, 0.7467, 0.5957, 0.4955, 0.7306, 0.4955, 0.6693, 0.5339, 0.6763, 0.5339, 0.7236, 0.8098, 0.6117, 0.8299, 0.6693, 0.7915, 0.6763, 0.7759, 0.6319, 0.857, 0.5833, 0.8837, 0.6595, 0.8299, 0.6693, 0.8098, 0.6117, 0.4418, 0.7405, 0.4418, 0.6595, 0.4955, 0.6693, 0.4955, 0.7306, 0.807, 0.5212, 0.857, 0.5833, 0.8098, 0.6117, 0.7718, 0.5647, 0.6628, 0.9333, 0.586, 0.9192, 0.6046, 0.8659, 0.6627, 0.8766, 0.4685, 0.8166, 0.4418, 0.7405, 0.4955, 0.7306, 0.5157, 0.7883, 0.7395, 0.4807, 0.807, 0.5212, 0.7718, 0.5647, 0.7208, 0.534, 0.7395, 0.9192, 0.6628, 0.9333, 0.6627, 0.8766, 0.7208, 0.8659, 0.5186, 0.8787, 0.4685, 0.8166, 0.5157, 0.7883, 0.5536, 0.8352, 0.6628, 0.4667, 0.7395, 0.4807, 0.7208, 0.534, 0.6627, 0.5234, 0.807, 0.8787, 0.7395, 0.9192, 0.7208, 0.8659, 0.7718, 0.8352, 0.586, 0.9192, 0.5186, 0.8787, 0.5536, 0.8352, 0.6046, 0.8659, 0.586, 0.4807, 0.6628, 0.4667, 0.6627, 0.5234, 0.6046, 0.534, 0.857, 0.8166, 0.807, 0.8787, 0.7718, 0.8352, 0.8098, 0.7883, 0.5186, 0.5212, 0.586, 0.4807, 0.6046, 0.534, 0.5536, 0.5647, 0.8837, 0.7405, 0.857, 0.8166, 0.8098, 0.7883, 0.8299, 0.7306, 0.4685, 0.5833, 0.5186, 0.5212, 0.5536, 0.5647, 0.5157, 0.6117, 0.8837, 0.6595, 0.8837, 0.7405, 0.8299, 0.7306, 0.8299, 0.6693, 0.4418, 0.6595, 0.4685, 0.5833, 0.5157, 0.6117, 0.4955, 0.6693])
me_cylinder.materials.append(mat_material_001)
me_cylinder.use_remesh_fix_poles = True
me_cylinder.use_remesh_preserve_attributes = False
me_cylinder.use_mirror_vertex_groups = False
me_cylinder.update()
me_cylinder_001 = bpy.data.meshes.new('Cylinder.001')
me_cylinder_001.from_pydata([(-0.3944, -0.06954, 0.2643), (-0.3944, 0.06954, 0.2643), (0.3944, -0.06954, 0.2643), (0.3468, -0.2002, 0.2643), (-0.3468, -0.2002, 0.2643), (0.3944, 0.06954, 0.2643), (-0.2574, -0.3068, 0.2643), (0.3468, 0.2002, 0.2643), (-0.137, -0.3763, 0.2643), (-0.137, 0.3763, 0.2643), (-2.712e-08, 0.4005, 0.2643), (0.2574, 0.3068, 0.2643), (3.334e-08, -0.4005, 0.2643), (-0.2574, 0.3068, 0.2643), (0.137, 0.3763, 0.2643), (0.137, -0.3763, 0.2643), (-0.3468, 0.2002, 0.2643), (0.2574, -0.3068, 0.2643), (-0.3944, -0.06954, 0.4431), (-0.3944, 0.06954, 0.4431), (0.3944, -0.06954, 0.4431), (0.3468, -0.2002, 0.4431), (-0.3468, -0.2002, 0.4431), (0.3944, 0.06954, 0.4431), (-0.2574, -0.3068, 0.4431), (0.3468, 0.2002, 0.4431), (-0.137, -0.3763, 0.4431), (-0.137, 0.3763, 0.4431), (-1.885e-08, 0.4005, 0.4431), (0.2574, 0.3068, 0.4431), (4.161e-08, -0.4005, 0.4431), (-0.2574, 0.3068, 0.4431), (0.137, 0.3763, 0.4431), (0.137, -0.3763, 0.4431), (-0.3468, 0.2002, 0.4431), (0.2574, -0.3068, 0.4431), (-0.1997, -0.03522, 0.5096), (-0.1997, 0.03522, 0.5096), (0.1997, -0.03522, 0.5096), (0.1756, -0.1014, 0.5096), (-0.1756, -0.1014, 0.5096), (0.1997, 0.03522, 0.5096), (-0.1304, -0.1554, 0.5096), (0.1756, 0.1014, 0.5096), (-0.06937, -0.1906, 0.5096), (-0.06937, 0.1906, 0.5096), (-2.589e-08, 0.2028, 0.5096), (0.1304, 0.1554, 0.5096), (4.732e-09, -0.2028, 0.5096), (-0.1304, 0.1554, 0.5096), (0.06937, 0.1906, 0.5096), (0.06937, -0.1906, 0.5096), (-0.1756, 0.1014, 0.5096), (0.1304, -0.1554, 0.5096), (-0.026, -0.004585, 0.52), (-0.026, 0.004585, 0.52), (0.026, -0.004585, 0.52), (0.02287, -0.0132, 0.52), (-0.02287, -0.0132, 0.52), (0.026, 0.004585, 0.52), (-0.01697, -0.02023, 0.52), (0.02287, 0.0132, 0.52), (-0.009031, -0.02481, 0.52), (-0.009031, 0.02481, 0.52), (-3.217e-08, 0.0264, 0.52), (0.01697, 0.02023, 0.52), (-2.819e-08, -0.0264, 0.52), (-0.01697, 0.02023, 0.52), (0.00903, 0.02481, 0.52), (0.00903, -0.02481, 0.52), (-0.02287, 0.0132, 0.52), (0.01697, -0.02023, 0.52)], [], [(15, 17, 35, 33), (0, 4, 22, 18), (16, 1, 19, 34), (2, 5, 23, 20), (17, 3, 21, 35), (4, 6, 24, 22), (5, 7, 25, 23), (6, 8, 26, 24), (10, 9, 27, 28), (3, 2, 20, 21), (14, 10, 28, 32), (1, 0, 18, 19), (13, 16, 34, 31), (12, 15, 33, 30), (11, 14, 32, 29), (9, 13, 31, 27), (8, 12, 30, 26), (7, 11, 29, 25), (20, 23, 41, 38), (27, 31, 49, 45), (35, 21, 39, 53), (18, 22, 40, 36), (26, 30, 48, 44), (34, 19, 37, 52), (21, 20, 38, 39), (25, 29, 47, 43), (33, 35, 53, 51), (19, 18, 36, 37), (28, 27, 45, 46), (32, 28, 46, 50), (24, 26, 44, 42), (31, 34, 52, 49), (23, 25, 43, 41), (30, 33, 51, 48), (22, 24, 42, 40), (29, 32, 50, 47), (38, 41, 59, 56), (45, 49, 67, 63), (53, 39, 57, 71), (36, 40, 58, 54), (44, 48, 66, 62), (52, 37, 55, 70), (39, 38, 56, 57), (43, 47, 65, 61), (51, 53, 71, 69), (37, 36, 54, 55), (46, 45, 63, 64), (50, 46, 64, 68), (42, 44, 62, 60), (49, 52, 70, 67), (41, 43, 61, 59), (48, 51, 69, 66), (40, 42, 60, 58), (47, 50, 68, 65), (57, 56, 59, 61, 65, 68, 64, 63, 67, 70, 55, 54, 58, 60, 62, 66, 69, 71)])
_uv = me_cylinder_001.uv_layers.new(name='UVMap')
_uv.uv.foreach_set('vector', [0.5556, 1.0, 0.6111, 1.0, 0.6111, 1.0, 0.5556, 1.0, 0.2778, 1.0, 0.3333, 1.0, 0.3333, 1.0, 0.2778, 1.0, 0.1667, 1.0, 0.2222, 1.0, 0.2222, 1.0, 0.1667, 1.0, 0.7222, 1.0, 0.7778, 1.0, 0.7778, 1.0, 0.7222, 1.0, 0.6111, 1.0, 0.6667, 1.0, 0.6667, 1.0, 0.6111, 1.0, 0.3333, 1.0, 0.3889, 1.0, 0.3889, 1.0, 0.3333, 1.0, 0.7778, 1.0, 0.8333, 1.0, 0.8333, 1.0, 0.7778, 1.0, 0.3889, 1.0, 0.4444, 1.0, 0.4444, 1.0, 0.3889, 1.0, -1.863e-07, 1.0, 0.05556, 1.0, 0.05556, 1.0, -1.863e-07, 1.0, 0.6667, 1.0, 0.7222, 1.0, 0.7222, 1.0, 0.6667, 1.0, 0.9444, 1.0, 1.0, 1.0, 1.0, 1.0, 0.9444, 1.0, 0.2222, 1.0, 0.2778, 1.0, 0.2778, 1.0, 0.2222, 1.0, 0.1111, 1.0, 0.1667, 1.0, 0.1667, 1.0, 0.1111, 1.0, 0.5, 1.0, 0.5556, 1.0, 0.5556, 1.0, 0.5, 1.0, 0.8889, 1.0, 0.9444, 1.0, 0.9444, 1.0, 0.8889, 1.0, 0.05556, 1.0, 0.1111, 1.0, 0.1111, 1.0, 0.05556, 1.0, 0.4444, 1.0, 0.5, 1.0, 0.5, 1.0, 0.4444, 1.0, 0.8333, 1.0, 0.8889, 1.0, 0.8889, 1.0, 0.8333, 1.0, 0.7222, 1.0, 0.7778, 1.0, 0.7778, 1.0, 0.7222, 1.0, 0.05556, 1.0, 0.1111, 1.0, 0.1111, 1.0, 0.05556, 1.0, 0.6111, 1.0, 0.6667, 1.0, 0.6667, 1.0, 0.6111, 1.0, 0.2778, 1.0, 0.3333, 1.0, 0.3333, 1.0, 0.2778, 1.0, 0.4444, 1.0, 0.5, 1.0, 0.5, 1.0, 0.4444, 1.0, 0.1667, 1.0, 0.2222, 1.0, 0.2222, 1.0, 0.1667, 1.0, 0.6667, 1.0, 0.7222, 1.0, 0.7222, 1.0, 0.6667, 1.0, 0.8333, 1.0, 0.8889, 1.0, 0.8889, 1.0, 0.8333, 1.0, 0.5556, 1.0, 0.6111, 1.0, 0.6111, 1.0, 0.5556, 1.0, 0.2222, 1.0, 0.2778, 1.0, 0.2778, 1.0, 0.2222, 1.0, -1.863e-07, 1.0, 0.05556, 1.0, 0.05556, 1.0, -1.863e-07, 1.0, 0.9444, 1.0, 1.0, 1.0, 1.0, 1.0, 0.9444, 1.0, 0.3889, 1.0, 0.4444, 1.0, 0.4444, 1.0, 0.3889, 1.0, 0.1111, 1.0, 0.1667, 1.0, 0.1667, 1.0, 0.1111, 1.0, 0.7778, 1.0, 0.8333, 1.0, 0.8333, 1.0, 0.7778, 1.0, 0.5, 1.0, 0.5556, 1.0, 0.5556, 1.0, 0.5, 1.0, 0.3333, 1.0, 0.3889, 1.0, 0.3889, 1.0, 0.3333, 1.0, 0.8889, 1.0, 0.9444, 1.0, 0.9444, 1.0, 0.8889, 1.0, 0.7222, 1.0, 0.7778, 1.0, 0.7778, 1.0, 0.7222, 1.0, 0.05556, 1.0, 0.1111, 1.0, 0.1111, 1.0, 0.05556, 1.0, 0.6111, 1.0, 0.6667, 1.0, 0.6667, 1.0, 0.6111, 1.0, 0.2778, 1.0, 0.3333, 1.0, 0.3333, 1.0, 0.2778, 1.0, 0.4444, 1.0, 0.5, 1.0, 0.5, 1.0, 0.4444, 1.0, 0.1667, 1.0, 0.2222, 1.0, 0.2222, 1.0, 0.1667, 1.0, 0.6667, 1.0, 0.7222, 1.0, 0.7222, 1.0, 0.6667, 1.0, 0.8333, 1.0, 0.8889, 1.0, 0.8889, 1.0, 0.8333, 1.0, 0.5556, 1.0, 0.6111, 1.0, 0.6111, 1.0, 0.5556, 1.0, 0.2222, 1.0, 0.2778, 1.0, 0.2778, 1.0, 0.2222, 1.0, -1.863e-07, 1.0, 0.05556, 1.0, 0.05556, 1.0, -1.863e-07, 1.0, 0.9444, 1.0, 1.0, 1.0, 1.0, 1.0, 0.9444, 1.0, 0.3889, 1.0, 0.4444, 1.0, 0.4444, 1.0, 0.3889, 1.0, 0.1111, 1.0, 0.1667, 1.0, 0.1667, 1.0, 0.1111, 1.0, 0.7778, 1.0, 0.8333, 1.0, 0.8333, 1.0, 0.7778, 1.0, 0.5, 1.0, 0.5556, 1.0, 0.5556, 1.0, 0.5, 1.0, 0.3333, 1.0, 0.3889, 1.0, 0.3889, 1.0, 0.3333, 1.0, 0.8889, 1.0, 0.9444, 1.0, 0.9444, 1.0, 0.8889, 1.0, 0.6667, 1.0, 0.7222, 1.0, 0.7778, 1.0, 0.8333, 1.0, 0.8889, 1.0, 0.9444, 1.0, 1.0, 1.0, 0.05556, 1.0, 0.1111, 1.0, 0.1667, 1.0, 0.2222, 1.0, 0.2778, 1.0, 0.3333, 1.0, 0.3889, 1.0, 0.4444, 1.0, 0.5, 1.0, 0.5556, 1.0, 0.6111, 1.0])
me_cylinder_001.use_remesh_fix_poles = True
me_cylinder_001.use_remesh_preserve_attributes = False
me_cylinder_001.use_mirror_vertex_groups = False
me_cylinder_001.update()

# ---- objects
ob_light = bpy.data.objects.new('Light', light_light)
ob_camera = bpy.data.objects.new('Camera', cam_camera)
ob_cylinder = bpy.data.objects.new('Cylinder', me_cylinder)
ob_cabin = bpy.data.objects.new('Cabin', me_cylinder_001)

# ---- transforms, parenting, visibility, modifiers, constraints
ob_light.location = (4.076, 1.005, 5.904)
ob_light.rotation_euler = (0.6503, 0.05522, 1.866)
ob_light.lock_rotations_4d = False
ob_light.empty_display_type = 'ARROWS'
ob_light.color = (0.0, 0.0, 0.0, 0.0)
ob_light.lineart.crease_threshold = 0.0
ob_camera.location = (7.359, -6.926, 4.958)
ob_camera.rotation_euler = (1.109, 0.0, 0.8149)
ob_camera.lock_rotations_4d = False
ob_camera.empty_display_type = 'ARROWS'
ob_camera.color = (0.0, 0.0, 0.0, 0.0)
ob_camera.display_type = 'WIRE'
ob_camera.lineart.crease_threshold = 0.0
ob_cylinder.location = (0.0, 0.0, 0.0)
ob_cylinder.lineart.crease_threshold = 0.0
_m = ob_cylinder.modifiers.new('Subdivision', 'SUBSURF')
_m.uv_smooth = 'PRESERVE_CORNERS'
_m.levels = 3
_m.show_only_control_edges = False
ob_cabin.location = (0.0, 0.0, 0.0)
ob_cabin.lineart.crease_threshold = 0.0
_m = ob_cabin.modifiers.new('Subdivision', 'SUBSURF')
_m.uv_smooth = 'PRESERVE_CORNERS'
_m.levels = 3
_m.show_only_control_edges = False

# ---- collection membership
col_collection.objects.link(ob_light)
col_collection.objects.link(ob_camera)
col_collection.objects.link(ob_cylinder)
col_collection.objects.link(ob_cabin)

# ---- scene / render settings (as saved in the file)
scene.camera = ob_camera
scene.frame_start = 1; scene.frame_end = 250; scene.frame_set(1)
scene.render.engine = 'BLENDER_EEVEE_NEXT'
scene.cycles.use_denoising = False
scene.cycles.samples = 128
scene.cycles.sampling_pattern = 'TABULATED_SOBOL'
scene.cycles.use_adaptive_sampling = False
scene.cycles.use_light_tree = False
scene.view_settings.view_transform = 'Filmic'
bpy.context.view_layer.update()
